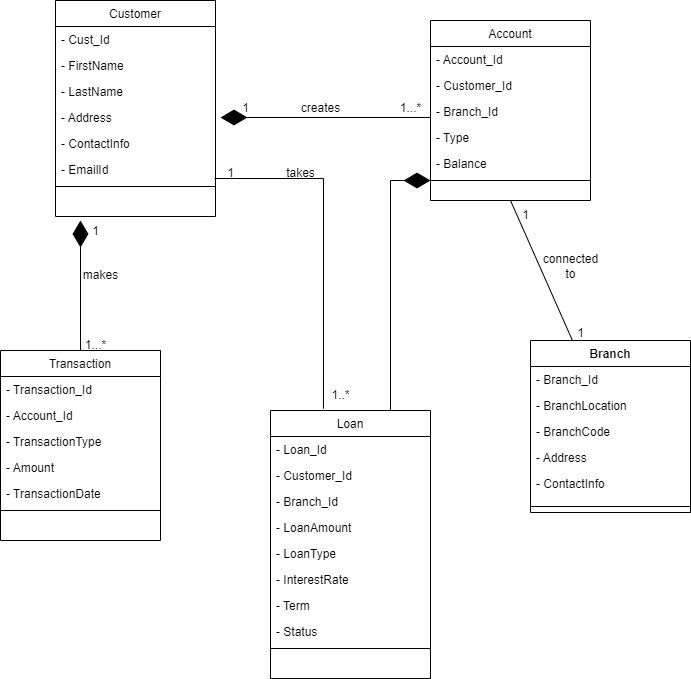

The diagram above was exported from draw.io. Its source (the exported page's mxGraphModel, read from the mxfile embedded in the PNG):
<mxGraphModel dx="880" dy="452" grid="1" gridSize="10" guides="1" tooltips="1" connect="1" arrows="1" fold="1" page="1" pageScale="1" pageWidth="827" pageHeight="1169" math="0" shadow="0">
  <root>
    <mxCell id="WIyWlLk6GJQsqaUBKTNV-0" />
    <mxCell id="WIyWlLk6GJQsqaUBKTNV-1" parent="WIyWlLk6GJQsqaUBKTNV-0" />
    <mxCell id="zkfFHV4jXpPFQw0GAbJ--0" value="Customer" style="swimlane;fontStyle=0;align=center;verticalAlign=top;childLayout=stackLayout;horizontal=1;startSize=26;horizontalStack=0;resizeParent=1;resizeLast=0;collapsible=1;marginBottom=0;rounded=0;shadow=0;strokeWidth=1;" parent="WIyWlLk6GJQsqaUBKTNV-1" vertex="1">
      <mxGeometry x="185" y="60" width="160" height="216" as="geometry">
        <mxRectangle x="230" y="140" width="160" height="26" as="alternateBounds" />
      </mxGeometry>
    </mxCell>
    <mxCell id="zkfFHV4jXpPFQw0GAbJ--1" value="- Cust_Id" style="text;align=left;verticalAlign=top;spacingLeft=4;spacingRight=4;overflow=hidden;rotatable=0;points=[[0,0.5],[1,0.5]];portConstraint=eastwest;" parent="zkfFHV4jXpPFQw0GAbJ--0" vertex="1">
      <mxGeometry y="26" width="160" height="26" as="geometry" />
    </mxCell>
    <mxCell id="zkfFHV4jXpPFQw0GAbJ--2" value="- FirstName" style="text;align=left;verticalAlign=top;spacingLeft=4;spacingRight=4;overflow=hidden;rotatable=0;points=[[0,0.5],[1,0.5]];portConstraint=eastwest;rounded=0;shadow=0;html=0;" parent="zkfFHV4jXpPFQw0GAbJ--0" vertex="1">
      <mxGeometry y="52" width="160" height="26" as="geometry" />
    </mxCell>
    <mxCell id="zkfFHV4jXpPFQw0GAbJ--3" value="- LastName" style="text;align=left;verticalAlign=top;spacingLeft=4;spacingRight=4;overflow=hidden;rotatable=0;points=[[0,0.5],[1,0.5]];portConstraint=eastwest;rounded=0;shadow=0;html=0;" parent="zkfFHV4jXpPFQw0GAbJ--0" vertex="1">
      <mxGeometry y="78" width="160" height="26" as="geometry" />
    </mxCell>
    <mxCell id="RhT6enkZZcOBSNi0mA66-0" value="- Address" style="text;align=left;verticalAlign=top;spacingLeft=4;spacingRight=4;overflow=hidden;rotatable=0;points=[[0,0.5],[1,0.5]];portConstraint=eastwest;rounded=0;shadow=0;html=0;" vertex="1" parent="zkfFHV4jXpPFQw0GAbJ--0">
      <mxGeometry y="104" width="160" height="26" as="geometry" />
    </mxCell>
    <mxCell id="RhT6enkZZcOBSNi0mA66-1" value="- ContactInfo" style="text;align=left;verticalAlign=top;spacingLeft=4;spacingRight=4;overflow=hidden;rotatable=0;points=[[0,0.5],[1,0.5]];portConstraint=eastwest;rounded=0;shadow=0;html=0;" vertex="1" parent="zkfFHV4jXpPFQw0GAbJ--0">
      <mxGeometry y="130" width="160" height="26" as="geometry" />
    </mxCell>
    <mxCell id="RhT6enkZZcOBSNi0mA66-2" value="- EmailId" style="text;align=left;verticalAlign=top;spacingLeft=4;spacingRight=4;overflow=hidden;rotatable=0;points=[[0,0.5],[1,0.5]];portConstraint=eastwest;rounded=0;shadow=0;html=0;" vertex="1" parent="zkfFHV4jXpPFQw0GAbJ--0">
      <mxGeometry y="156" width="160" height="26" as="geometry" />
    </mxCell>
    <mxCell id="zkfFHV4jXpPFQw0GAbJ--4" value="" style="line;html=1;strokeWidth=1;align=left;verticalAlign=middle;spacingTop=-1;spacingLeft=3;spacingRight=3;rotatable=0;labelPosition=right;points=[];portConstraint=eastwest;" parent="zkfFHV4jXpPFQw0GAbJ--0" vertex="1">
      <mxGeometry y="182" width="160" height="8" as="geometry" />
    </mxCell>
    <mxCell id="zkfFHV4jXpPFQw0GAbJ--6" value="Transaction" style="swimlane;fontStyle=0;align=center;verticalAlign=top;childLayout=stackLayout;horizontal=1;startSize=26;horizontalStack=0;resizeParent=1;resizeLast=0;collapsible=1;marginBottom=0;rounded=0;shadow=0;strokeWidth=1;" parent="WIyWlLk6GJQsqaUBKTNV-1" vertex="1">
      <mxGeometry x="130" y="410" width="160" height="190" as="geometry">
        <mxRectangle x="130" y="380" width="160" height="26" as="alternateBounds" />
      </mxGeometry>
    </mxCell>
    <mxCell id="zkfFHV4jXpPFQw0GAbJ--7" value="- Transaction_Id" style="text;align=left;verticalAlign=top;spacingLeft=4;spacingRight=4;overflow=hidden;rotatable=0;points=[[0,0.5],[1,0.5]];portConstraint=eastwest;" parent="zkfFHV4jXpPFQw0GAbJ--6" vertex="1">
      <mxGeometry y="26" width="160" height="26" as="geometry" />
    </mxCell>
    <mxCell id="zkfFHV4jXpPFQw0GAbJ--8" value="- Account_Id" style="text;align=left;verticalAlign=top;spacingLeft=4;spacingRight=4;overflow=hidden;rotatable=0;points=[[0,0.5],[1,0.5]];portConstraint=eastwest;rounded=0;shadow=0;html=0;" parent="zkfFHV4jXpPFQw0GAbJ--6" vertex="1">
      <mxGeometry y="52" width="160" height="26" as="geometry" />
    </mxCell>
    <mxCell id="RhT6enkZZcOBSNi0mA66-4" value="- TransactionType " style="text;align=left;verticalAlign=top;spacingLeft=4;spacingRight=4;overflow=hidden;rotatable=0;points=[[0,0.5],[1,0.5]];portConstraint=eastwest;" vertex="1" parent="zkfFHV4jXpPFQw0GAbJ--6">
      <mxGeometry y="78" width="160" height="26" as="geometry" />
    </mxCell>
    <mxCell id="RhT6enkZZcOBSNi0mA66-5" value="- Amount " style="text;align=left;verticalAlign=top;spacingLeft=4;spacingRight=4;overflow=hidden;rotatable=0;points=[[0,0.5],[1,0.5]];portConstraint=eastwest;" vertex="1" parent="zkfFHV4jXpPFQw0GAbJ--6">
      <mxGeometry y="104" width="160" height="26" as="geometry" />
    </mxCell>
    <mxCell id="RhT6enkZZcOBSNi0mA66-3" value="- TransactionDate " style="text;align=left;verticalAlign=top;spacingLeft=4;spacingRight=4;overflow=hidden;rotatable=0;points=[[0,0.5],[1,0.5]];portConstraint=eastwest;" vertex="1" parent="zkfFHV4jXpPFQw0GAbJ--6">
      <mxGeometry y="130" width="160" height="26" as="geometry" />
    </mxCell>
    <mxCell id="zkfFHV4jXpPFQw0GAbJ--9" value="" style="line;html=1;strokeWidth=1;align=left;verticalAlign=middle;spacingTop=-1;spacingLeft=3;spacingRight=3;rotatable=0;labelPosition=right;points=[];portConstraint=eastwest;" parent="zkfFHV4jXpPFQw0GAbJ--6" vertex="1">
      <mxGeometry y="156" width="160" height="8" as="geometry" />
    </mxCell>
    <mxCell id="zkfFHV4jXpPFQw0GAbJ--13" value="Loan" style="swimlane;fontStyle=0;align=center;verticalAlign=top;childLayout=stackLayout;horizontal=1;startSize=26;horizontalStack=0;resizeParent=1;resizeLast=0;collapsible=1;marginBottom=0;rounded=0;shadow=0;strokeWidth=1;" parent="WIyWlLk6GJQsqaUBKTNV-1" vertex="1">
      <mxGeometry x="400" y="470" width="160" height="268" as="geometry">
        <mxRectangle x="340" y="380" width="170" height="26" as="alternateBounds" />
      </mxGeometry>
    </mxCell>
    <mxCell id="zkfFHV4jXpPFQw0GAbJ--14" value="- Loan_Id" style="text;align=left;verticalAlign=top;spacingLeft=4;spacingRight=4;overflow=hidden;rotatable=0;points=[[0,0.5],[1,0.5]];portConstraint=eastwest;" parent="zkfFHV4jXpPFQw0GAbJ--13" vertex="1">
      <mxGeometry y="26" width="160" height="26" as="geometry" />
    </mxCell>
    <mxCell id="RhT6enkZZcOBSNi0mA66-6" value="- Customer_Id " style="text;align=left;verticalAlign=top;spacingLeft=4;spacingRight=4;overflow=hidden;rotatable=0;points=[[0,0.5],[1,0.5]];portConstraint=eastwest;" vertex="1" parent="zkfFHV4jXpPFQw0GAbJ--13">
      <mxGeometry y="52" width="160" height="26" as="geometry" />
    </mxCell>
    <mxCell id="RhT6enkZZcOBSNi0mA66-7" value="- Branch_Id " style="text;align=left;verticalAlign=top;spacingLeft=4;spacingRight=4;overflow=hidden;rotatable=0;points=[[0,0.5],[1,0.5]];portConstraint=eastwest;" vertex="1" parent="zkfFHV4jXpPFQw0GAbJ--13">
      <mxGeometry y="78" width="160" height="26" as="geometry" />
    </mxCell>
    <mxCell id="RhT6enkZZcOBSNi0mA66-8" value="- LoanAmount " style="text;align=left;verticalAlign=top;spacingLeft=4;spacingRight=4;overflow=hidden;rotatable=0;points=[[0,0.5],[1,0.5]];portConstraint=eastwest;" vertex="1" parent="zkfFHV4jXpPFQw0GAbJ--13">
      <mxGeometry y="104" width="160" height="26" as="geometry" />
    </mxCell>
    <mxCell id="RhT6enkZZcOBSNi0mA66-9" value="- LoanType " style="text;align=left;verticalAlign=top;spacingLeft=4;spacingRight=4;overflow=hidden;rotatable=0;points=[[0,0.5],[1,0.5]];portConstraint=eastwest;" vertex="1" parent="zkfFHV4jXpPFQw0GAbJ--13">
      <mxGeometry y="130" width="160" height="26" as="geometry" />
    </mxCell>
    <mxCell id="RhT6enkZZcOBSNi0mA66-10" value="- InterestRate " style="text;align=left;verticalAlign=top;spacingLeft=4;spacingRight=4;overflow=hidden;rotatable=0;points=[[0,0.5],[1,0.5]];portConstraint=eastwest;" vertex="1" parent="zkfFHV4jXpPFQw0GAbJ--13">
      <mxGeometry y="156" width="160" height="26" as="geometry" />
    </mxCell>
    <mxCell id="RhT6enkZZcOBSNi0mA66-11" value="- Term " style="text;align=left;verticalAlign=top;spacingLeft=4;spacingRight=4;overflow=hidden;rotatable=0;points=[[0,0.5],[1,0.5]];portConstraint=eastwest;" vertex="1" parent="zkfFHV4jXpPFQw0GAbJ--13">
      <mxGeometry y="182" width="160" height="26" as="geometry" />
    </mxCell>
    <mxCell id="RhT6enkZZcOBSNi0mA66-12" value="- Status " style="text;align=left;verticalAlign=top;spacingLeft=4;spacingRight=4;overflow=hidden;rotatable=0;points=[[0,0.5],[1,0.5]];portConstraint=eastwest;" vertex="1" parent="zkfFHV4jXpPFQw0GAbJ--13">
      <mxGeometry y="208" width="160" height="26" as="geometry" />
    </mxCell>
    <mxCell id="zkfFHV4jXpPFQw0GAbJ--15" value="" style="line;html=1;strokeWidth=1;align=left;verticalAlign=middle;spacingTop=-1;spacingLeft=3;spacingRight=3;rotatable=0;labelPosition=right;points=[];portConstraint=eastwest;" parent="zkfFHV4jXpPFQw0GAbJ--13" vertex="1">
      <mxGeometry y="234" width="160" height="8" as="geometry" />
    </mxCell>
    <mxCell id="zkfFHV4jXpPFQw0GAbJ--17" value="Account" style="swimlane;fontStyle=0;align=center;verticalAlign=top;childLayout=stackLayout;horizontal=1;startSize=26;horizontalStack=0;resizeParent=1;resizeLast=0;collapsible=1;marginBottom=0;rounded=0;shadow=0;strokeWidth=1;" parent="WIyWlLk6GJQsqaUBKTNV-1" vertex="1">
      <mxGeometry x="560" y="80" width="160" height="180" as="geometry">
        <mxRectangle x="550" y="140" width="160" height="26" as="alternateBounds" />
      </mxGeometry>
    </mxCell>
    <mxCell id="zkfFHV4jXpPFQw0GAbJ--18" value="- Account_Id" style="text;align=left;verticalAlign=top;spacingLeft=4;spacingRight=4;overflow=hidden;rotatable=0;points=[[0,0.5],[1,0.5]];portConstraint=eastwest;" parent="zkfFHV4jXpPFQw0GAbJ--17" vertex="1">
      <mxGeometry y="26" width="160" height="26" as="geometry" />
    </mxCell>
    <mxCell id="zkfFHV4jXpPFQw0GAbJ--19" value="- Customer_Id" style="text;align=left;verticalAlign=top;spacingLeft=4;spacingRight=4;overflow=hidden;rotatable=0;points=[[0,0.5],[1,0.5]];portConstraint=eastwest;rounded=0;shadow=0;html=0;" parent="zkfFHV4jXpPFQw0GAbJ--17" vertex="1">
      <mxGeometry y="52" width="160" height="26" as="geometry" />
    </mxCell>
    <mxCell id="zkfFHV4jXpPFQw0GAbJ--20" value="- Branch_Id" style="text;align=left;verticalAlign=top;spacingLeft=4;spacingRight=4;overflow=hidden;rotatable=0;points=[[0,0.5],[1,0.5]];portConstraint=eastwest;rounded=0;shadow=0;html=0;" parent="zkfFHV4jXpPFQw0GAbJ--17" vertex="1">
      <mxGeometry y="78" width="160" height="26" as="geometry" />
    </mxCell>
    <mxCell id="zkfFHV4jXpPFQw0GAbJ--21" value="- Type" style="text;align=left;verticalAlign=top;spacingLeft=4;spacingRight=4;overflow=hidden;rotatable=0;points=[[0,0.5],[1,0.5]];portConstraint=eastwest;rounded=0;shadow=0;html=0;" parent="zkfFHV4jXpPFQw0GAbJ--17" vertex="1">
      <mxGeometry y="104" width="160" height="26" as="geometry" />
    </mxCell>
    <mxCell id="zkfFHV4jXpPFQw0GAbJ--22" value="- Balance" style="text;align=left;verticalAlign=top;spacingLeft=4;spacingRight=4;overflow=hidden;rotatable=0;points=[[0,0.5],[1,0.5]];portConstraint=eastwest;rounded=0;shadow=0;html=0;" parent="zkfFHV4jXpPFQw0GAbJ--17" vertex="1">
      <mxGeometry y="130" width="160" height="26" as="geometry" />
    </mxCell>
    <mxCell id="zkfFHV4jXpPFQw0GAbJ--23" value="" style="line;html=1;strokeWidth=1;align=left;verticalAlign=middle;spacingTop=-1;spacingLeft=3;spacingRight=3;rotatable=0;labelPosition=right;points=[];portConstraint=eastwest;" parent="zkfFHV4jXpPFQw0GAbJ--17" vertex="1">
      <mxGeometry y="156" width="160" height="8" as="geometry" />
    </mxCell>
    <mxCell id="RhT6enkZZcOBSNi0mA66-13" value="Branch" style="swimlane;fontStyle=1;align=center;verticalAlign=top;childLayout=stackLayout;horizontal=1;startSize=26;horizontalStack=0;resizeParent=1;resizeParentMax=0;resizeLast=0;collapsible=1;marginBottom=0;whiteSpace=wrap;html=1;" vertex="1" parent="WIyWlLk6GJQsqaUBKTNV-1">
      <mxGeometry x="660" y="400" width="160" height="172" as="geometry" />
    </mxCell>
    <mxCell id="RhT6enkZZcOBSNi0mA66-14" value="- Branch_Id" style="text;strokeColor=none;fillColor=none;align=left;verticalAlign=top;spacingLeft=4;spacingRight=4;overflow=hidden;rotatable=0;points=[[0,0.5],[1,0.5]];portConstraint=eastwest;whiteSpace=wrap;html=1;" vertex="1" parent="RhT6enkZZcOBSNi0mA66-13">
      <mxGeometry y="26" width="160" height="26" as="geometry" />
    </mxCell>
    <mxCell id="RhT6enkZZcOBSNi0mA66-17" value="-&amp;nbsp;BranchLocation&amp;nbsp;" style="text;strokeColor=none;fillColor=none;align=left;verticalAlign=top;spacingLeft=4;spacingRight=4;overflow=hidden;rotatable=0;points=[[0,0.5],[1,0.5]];portConstraint=eastwest;whiteSpace=wrap;html=1;" vertex="1" parent="RhT6enkZZcOBSNi0mA66-13">
      <mxGeometry y="52" width="160" height="26" as="geometry" />
    </mxCell>
    <mxCell id="RhT6enkZZcOBSNi0mA66-18" value="- BranchCode&amp;nbsp;" style="text;strokeColor=none;fillColor=none;align=left;verticalAlign=top;spacingLeft=4;spacingRight=4;overflow=hidden;rotatable=0;points=[[0,0.5],[1,0.5]];portConstraint=eastwest;whiteSpace=wrap;html=1;" vertex="1" parent="RhT6enkZZcOBSNi0mA66-13">
      <mxGeometry y="78" width="160" height="26" as="geometry" />
    </mxCell>
    <mxCell id="RhT6enkZZcOBSNi0mA66-19" value="- Address&amp;nbsp;" style="text;strokeColor=none;fillColor=none;align=left;verticalAlign=top;spacingLeft=4;spacingRight=4;overflow=hidden;rotatable=0;points=[[0,0.5],[1,0.5]];portConstraint=eastwest;whiteSpace=wrap;html=1;" vertex="1" parent="RhT6enkZZcOBSNi0mA66-13">
      <mxGeometry y="104" width="160" height="26" as="geometry" />
    </mxCell>
    <mxCell id="RhT6enkZZcOBSNi0mA66-20" value="-&amp;nbsp;ContactInfo&amp;nbsp;" style="text;strokeColor=none;fillColor=none;align=left;verticalAlign=top;spacingLeft=4;spacingRight=4;overflow=hidden;rotatable=0;points=[[0,0.5],[1,0.5]];portConstraint=eastwest;whiteSpace=wrap;html=1;" vertex="1" parent="RhT6enkZZcOBSNi0mA66-13">
      <mxGeometry y="130" width="160" height="30" as="geometry" />
    </mxCell>
    <mxCell id="RhT6enkZZcOBSNi0mA66-15" value="" style="line;strokeWidth=1;fillColor=none;align=left;verticalAlign=middle;spacingTop=-1;spacingLeft=3;spacingRight=3;rotatable=0;labelPosition=right;points=[];portConstraint=eastwest;strokeColor=inherit;" vertex="1" parent="RhT6enkZZcOBSNi0mA66-13">
      <mxGeometry y="160" width="160" height="12" as="geometry" />
    </mxCell>
    <mxCell id="RhT6enkZZcOBSNi0mA66-22" value="creates" style="text;html=1;align=center;verticalAlign=middle;resizable=0;points=[];autosize=1;strokeColor=none;fillColor=none;" vertex="1" parent="WIyWlLk6GJQsqaUBKTNV-1">
      <mxGeometry x="420" y="153" width="60" height="30" as="geometry" />
    </mxCell>
    <mxCell id="RhT6enkZZcOBSNi0mA66-23" value="1" style="text;html=1;align=center;verticalAlign=middle;resizable=0;points=[];autosize=1;strokeColor=none;fillColor=none;" vertex="1" parent="WIyWlLk6GJQsqaUBKTNV-1">
      <mxGeometry x="360" y="153" width="30" height="30" as="geometry" />
    </mxCell>
    <mxCell id="RhT6enkZZcOBSNi0mA66-25" value="1...*" style="text;html=1;align=center;verticalAlign=middle;resizable=0;points=[];autosize=1;strokeColor=none;fillColor=none;" vertex="1" parent="WIyWlLk6GJQsqaUBKTNV-1">
      <mxGeometry x="520" y="153" width="40" height="30" as="geometry" />
    </mxCell>
    <mxCell id="RhT6enkZZcOBSNi0mA66-28" value="makes" style="text;html=1;align=center;verticalAlign=middle;resizable=0;points=[];autosize=1;strokeColor=none;fillColor=none;" vertex="1" parent="WIyWlLk6GJQsqaUBKTNV-1">
      <mxGeometry x="200" y="320" width="60" height="30" as="geometry" />
    </mxCell>
    <mxCell id="RhT6enkZZcOBSNi0mA66-30" value="1" style="text;html=1;align=center;verticalAlign=middle;resizable=0;points=[];autosize=1;strokeColor=none;fillColor=none;" vertex="1" parent="WIyWlLk6GJQsqaUBKTNV-1">
      <mxGeometry x="210" y="276" width="30" height="30" as="geometry" />
    </mxCell>
    <mxCell id="RhT6enkZZcOBSNi0mA66-31" value="1...*" style="text;html=1;align=center;verticalAlign=middle;resizable=0;points=[];autosize=1;strokeColor=none;fillColor=none;" vertex="1" parent="WIyWlLk6GJQsqaUBKTNV-1">
      <mxGeometry x="205" y="390" width="40" height="30" as="geometry" />
    </mxCell>
    <mxCell id="RhT6enkZZcOBSNi0mA66-37" value="" style="endArrow=diamondThin;endFill=1;endSize=24;html=1;rounded=0;exitX=1;exitY=0.8;exitDx=0;exitDy=0;exitPerimeter=0;" edge="1" parent="WIyWlLk6GJQsqaUBKTNV-1" source="RhT6enkZZcOBSNi0mA66-25">
      <mxGeometry width="160" relative="1" as="geometry">
        <mxPoint x="550" y="177" as="sourcePoint" />
        <mxPoint x="350" y="177" as="targetPoint" />
      </mxGeometry>
    </mxCell>
    <mxCell id="RhT6enkZZcOBSNi0mA66-38" value="" style="endArrow=none;html=1;rounded=0;exitX=0.994;exitY=0.846;exitDx=0;exitDy=0;exitPerimeter=0;entryX=0.331;entryY=-0.007;entryDx=0;entryDy=0;entryPerimeter=0;" edge="1" parent="WIyWlLk6GJQsqaUBKTNV-1" source="RhT6enkZZcOBSNi0mA66-2" target="zkfFHV4jXpPFQw0GAbJ--13">
      <mxGeometry width="50" height="50" relative="1" as="geometry">
        <mxPoint x="360" y="260" as="sourcePoint" />
        <mxPoint x="410" y="210" as="targetPoint" />
        <Array as="points">
          <mxPoint x="453" y="238" />
        </Array>
      </mxGeometry>
    </mxCell>
    <mxCell id="RhT6enkZZcOBSNi0mA66-39" value="takes" style="text;html=1;align=center;verticalAlign=middle;resizable=0;points=[];autosize=1;strokeColor=none;fillColor=none;" vertex="1" parent="WIyWlLk6GJQsqaUBKTNV-1">
      <mxGeometry x="405" y="218" width="50" height="30" as="geometry" />
    </mxCell>
    <mxCell id="RhT6enkZZcOBSNi0mA66-40" value="1" style="text;html=1;align=center;verticalAlign=middle;resizable=0;points=[];autosize=1;strokeColor=none;fillColor=none;" vertex="1" parent="WIyWlLk6GJQsqaUBKTNV-1">
      <mxGeometry x="345" y="218" width="30" height="30" as="geometry" />
    </mxCell>
    <mxCell id="RhT6enkZZcOBSNi0mA66-41" value="1..*" style="text;html=1;align=center;verticalAlign=middle;resizable=0;points=[];autosize=1;strokeColor=none;fillColor=none;" vertex="1" parent="WIyWlLk6GJQsqaUBKTNV-1">
      <mxGeometry x="450" y="440" width="40" height="30" as="geometry" />
    </mxCell>
    <mxCell id="RhT6enkZZcOBSNi0mA66-42" value="" style="endArrow=diamondThin;endFill=1;endSize=24;html=1;rounded=0;exitX=0.5;exitY=0;exitDx=0;exitDy=0;" edge="1" parent="WIyWlLk6GJQsqaUBKTNV-1" source="zkfFHV4jXpPFQw0GAbJ--6">
      <mxGeometry width="160" relative="1" as="geometry">
        <mxPoint x="280" y="334.5" as="sourcePoint" />
        <mxPoint x="210" y="280" as="targetPoint" />
      </mxGeometry>
    </mxCell>
    <mxCell id="RhT6enkZZcOBSNi0mA66-44" value="" style="endArrow=none;html=1;rounded=0;entryX=0.5;entryY=1;entryDx=0;entryDy=0;" edge="1" parent="WIyWlLk6GJQsqaUBKTNV-1" source="RhT6enkZZcOBSNi0mA66-13" target="zkfFHV4jXpPFQw0GAbJ--17">
      <mxGeometry width="50" height="50" relative="1" as="geometry">
        <mxPoint x="710" y="360" as="sourcePoint" />
        <mxPoint x="660" y="290" as="targetPoint" />
      </mxGeometry>
    </mxCell>
    <mxCell id="RhT6enkZZcOBSNi0mA66-45" value="connected &lt;br&gt;to" style="text;html=1;align=center;verticalAlign=middle;resizable=0;points=[];autosize=1;strokeColor=none;fillColor=none;" vertex="1" parent="WIyWlLk6GJQsqaUBKTNV-1">
      <mxGeometry x="660" y="306" width="80" height="40" as="geometry" />
    </mxCell>
    <mxCell id="RhT6enkZZcOBSNi0mA66-46" value="1" style="text;html=1;align=center;verticalAlign=middle;resizable=0;points=[];autosize=1;strokeColor=none;fillColor=none;" vertex="1" parent="WIyWlLk6GJQsqaUBKTNV-1">
      <mxGeometry x="640" y="260" width="30" height="30" as="geometry" />
    </mxCell>
    <mxCell id="RhT6enkZZcOBSNi0mA66-47" value="1" style="text;html=1;align=center;verticalAlign=middle;resizable=0;points=[];autosize=1;strokeColor=none;fillColor=none;" vertex="1" parent="WIyWlLk6GJQsqaUBKTNV-1">
      <mxGeometry x="695" y="378" width="30" height="30" as="geometry" />
    </mxCell>
    <mxCell id="RhT6enkZZcOBSNi0mA66-52" value="" style="endArrow=diamondThin;endFill=1;endSize=24;html=1;rounded=0;entryX=0;entryY=0.5;entryDx=0;entryDy=0;entryPerimeter=0;exitX=0.75;exitY=0;exitDx=0;exitDy=0;" edge="1" parent="WIyWlLk6GJQsqaUBKTNV-1" source="zkfFHV4jXpPFQw0GAbJ--13" target="zkfFHV4jXpPFQw0GAbJ--23">
      <mxGeometry width="160" relative="1" as="geometry">
        <mxPoint x="390" y="350" as="sourcePoint" />
        <mxPoint x="550" y="350" as="targetPoint" />
        <Array as="points">
          <mxPoint x="520" y="240" />
        </Array>
      </mxGeometry>
    </mxCell>
  </root>
</mxGraphModel>